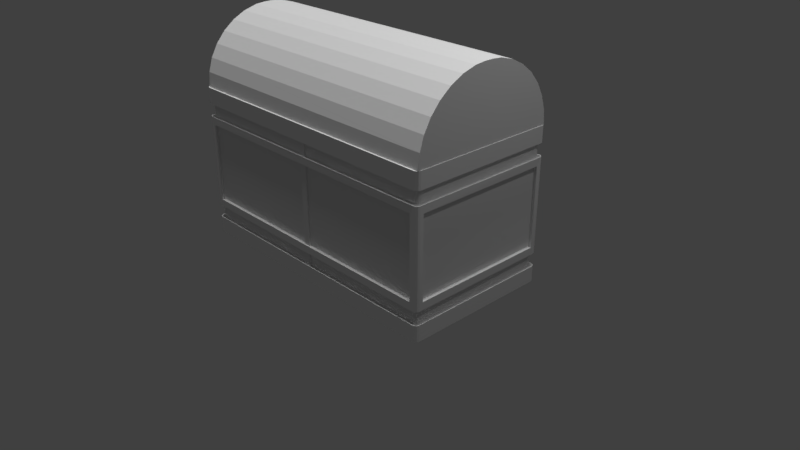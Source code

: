 # Source: chest2.blend  (saved by Blender 2.79.0; exported with 4.5.12 LTS)
import bpy
from mathutils import Matrix  # noqa: F401  (used for matrix-valued properties, if any)

bpy.ops.wm.read_factory_settings(use_empty=True)
scene = bpy.context.scene
scene.name = 'Scene'

# ---- collections
col_collection_1 = bpy.data.collections.new('Collection 1'); scene.collection.children.link(col_collection_1)

# ---- materials (node trees are filled in below, after node groups)
mat_material = bpy.data.materials.new('Material')
mat_material.alpha_threshold = 0.0
mat_material.use_transparent_shadow = False
mat_material.roughness = 0.5
mat_material.line_color = (0.0, 0.0, 0.0, 1.0)

# ---- material node trees

# ---- world
world_world = bpy.data.worlds.new('World'); scene.world = world_world
world_world.color = (0.05088, 0.05088, 0.05088)
world_world.use_sun_shadow = False
world_world.sun_shadow_jitter_overblur = 0.0
world_world.cycles.sampling_method = 'MANUAL'

# ---- cameras
cam_camera = bpy.data.cameras.new('Camera')
cam_camera.clip_end = 100.0
cam_camera.lens = 35.0
cam_camera.sensor_width = 32.0
cam_camera.sensor_height = 18.0
cam_camera.ortho_scale = 7.314
cam_camera.dof.focus_distance = 0.0
cam_camera.dof.aperture_fstop = 128.0

# ---- lights
light_sun_001 = bpy.data.lights.new('Sun.001', 'SUN')
light_sun_001.transmission_factor = 0.0
light_sun_001.angle = 0.1993
light_sun_001.energy = 1.0
light_sun_001.shadow_buffer_clip_start = 0.5
light_sun_001.shadow_soft_size = 0.1
light_sun_001.shadow_cascade_max_distance = 1000.0
light_sun = bpy.data.lights.new('Sun', 'SUN')
light_sun.transmission_factor = 0.0
light_sun.angle = 0.1993
light_sun.energy = 1.0
light_sun.shadow_buffer_clip_start = 0.5
light_sun.shadow_soft_size = 0.1
light_sun.shadow_cascade_max_distance = 1000.0
light_lamp = bpy.data.lights.new('Lamp', 'POINT')
light_lamp.transmission_factor = 0.0
light_lamp.cutoff_distance = 30.0
light_lamp.energy = 100.0
light_lamp.shadow_buffer_clip_start = 1.001
light_lamp.shadow_soft_size = 0.1
light_lamp.shadow_maximum_resolution = 0.006
light_lamp.use_absolute_resolution = True

# ---- meshes
me_cylinder = bpy.data.meshes.new('Cylinder')
me_cylinder.from_pydata([(-1.915, 0.7383, -2.416), (-1.915, 0.7383, 1.323), (-2.1, -1.196, 1.323), (-1.915, -1.216, -2.416), (-1.915, -1.216, 1.323), (-2.096, -1.197, -2.416), (-2.096, -1.197, 1.323), (-2.269, -1.142, -2.416), (-2.269, -1.142, 1.323), (-2.429, -1.051, -2.416), (-2.429, -1.051, 1.323), (-2.569, -0.9299, -2.416), (-2.569, -0.9299, 1.323), (-2.684, -0.7818, -2.416), (-2.684, -0.7818, 1.323), (-2.77, -0.6129, -2.416), (-2.77, -0.6129, 1.323), (-2.822, -0.4296, -2.416), (-2.822, -0.4296, 1.323), (-2.773, 0.1224, -2.416), (-2.822, -0.04828, -2.416), (-2.822, -0.04828, 1.323), (-2.77, 0.135, -2.416), (-2.77, 0.135, 1.323), (-2.684, 0.304, -2.416), (-2.684, 0.304, 1.323), (-2.569, 0.4521, -2.416), (-2.569, 0.4521, 1.323), (-2.429, 0.5736, -2.416), (-2.429, 0.5736, 1.323), (-2.269, 0.6639, -2.416), (-2.269, 0.6639, 1.323), (-2.096, 0.7195, -2.416), (-2.096, 0.7195, 1.323), (-2.834, -0.2992, -2.416), (-2.834, -0.1786, -2.416), (-2.834, -0.1786, 1.323), (-2.834, -0.2992, 1.323), (-1.912, 0.7064, -2.379), (-1.912, 0.7064, 1.286), (-2.793, -0.05452, 1.286), (-2.793, -0.4233, 1.286), (-2.742, -0.6006, 1.286), (-2.742, 0.1228, 1.286), (-2.659, 0.2862, 1.286), (-2.659, -0.764, 1.286), (-2.548, -0.9073, 1.286), (-2.548, 0.4294, 1.286), (-2.412, 0.547, 1.286), (-2.412, -1.025, 1.286), (-2.258, -1.112, 1.286), (-2.258, 0.6343, 1.286), (-2.09, 0.6881, 1.286), (-2.092, -1.166, 1.284), (-1.912, -1.184, 1.286), (-1.912, -1.184, -2.379), (-2.09, -1.166, -2.378), (-2.09, -1.166, 1.286), (-2.258, -1.112, -2.378), (-2.412, -1.025, -2.378), (-2.548, -0.9073, -2.378), (-2.659, -0.764, -2.378), (-2.742, -0.6006, -2.378), (-2.793, -0.4233, -2.378), (-2.659, 0.2862, -2.378), (-2.258, 0.6343, -2.378), (-2.548, 0.4294, -2.378), (-2.412, 0.547, -2.378), (-2.09, 0.6881, -2.378), (-2.793, -0.05452, -2.378), (-2.745, 0.1134, -2.377), (-2.742, 0.1228, -2.378), (-2.805, -0.2977, 1.285), (-2.805, -0.1802, 1.285), (-2.805, -0.1802, -2.378), (-2.805, -0.2977, -2.378)], [], [(16, 18, 21, 23), (14, 16, 23, 25), (12, 14, 25, 27), (10, 12, 27, 29), (8, 10, 29, 31), (2, 8, 31, 33), (3, 5, 6, 4), (5, 7, 8, 2, 6), (7, 9, 10, 8), (9, 11, 12, 10), (11, 13, 14, 12), (13, 15, 16, 14), (15, 17, 18, 16), (35, 20, 21, 36), (18, 37, 36, 21), (20, 19, 22, 23, 21), (22, 24, 25, 23), (24, 26, 27, 25), (26, 28, 29, 27), (28, 30, 31, 29), (30, 32, 33, 31), (32, 0, 1, 33), (17, 34, 37, 18), (4, 6, 2, 33, 1), (36, 37, 34, 35), (0, 32, 5, 3), (32, 30, 7, 5), (30, 28, 9, 7), (28, 26, 11, 9), (26, 24, 13, 11), (24, 22, 19, 15, 13), (19, 20, 17, 15), (20, 35, 34, 17), (42, 43, 40, 41), (45, 44, 43, 42), (46, 47, 44, 45), (49, 48, 47, 46), (50, 51, 48, 49), (53, 52, 51, 50), (55, 54, 57, 56), (56, 57, 53, 50, 58), (58, 50, 49, 59), (59, 49, 46, 60), (60, 46, 45, 61), (61, 45, 42, 62), (62, 42, 41, 63), (74, 73, 40, 69), (41, 40, 73, 72), (69, 40, 43, 71, 70), (71, 43, 44, 64), (64, 44, 47, 66), (66, 47, 48, 67), (67, 48, 51, 65), (65, 51, 52, 68), (68, 52, 39, 38), (63, 41, 72, 75), (54, 39, 52, 53, 57), (73, 74, 75, 72), (38, 55, 56, 68), (68, 56, 58, 65), (65, 58, 59, 67), (67, 59, 60, 66), (66, 60, 61, 64), (64, 61, 62, 70, 71), (70, 62, 63, 69), (69, 63, 75, 74), (4, 1, 39, 54), (1, 0, 38, 39), (3, 4, 54, 55), (0, 3, 55, 38)])
me_cylinder.use_remesh_preserve_volume = False
me_cylinder.use_remesh_preserve_attributes = False
me_cylinder.use_mirror_vertex_groups = False
me_cylinder.update()
me_cube = bpy.data.meshes.new('Cube')
me_cube.from_pydata([(1.781, 0.9996, 0.489), (1.881, -0.9004, 0.489), (-1.787, -1.0, 0.489), (-1.787, 0.9996, 0.489), (1.781, 0.9996, 1.528), (1.881, -0.9004, 1.528), (-1.787, -1.0, 1.528), (-1.787, 0.9996, 1.528), (1.881, 0.8996, 0.489), (-1.887, 0.8996, 0.489), (1.881, 0.8996, 1.528), (-1.887, 0.8996, 1.528), (1.781, 0.9596, 0.489), (-1.787, 0.9596, 0.489), (1.781, 0.9596, 1.528), (-1.787, 0.9596, 1.528), (1.781, -1.0, 0.489), (1.781, -1.0, 1.528), (1.841, 0.8996, 0.489), (1.841, -0.9004, 0.489), (1.841, 0.8996, 1.528), (1.841, -0.9004, 1.528), (-1.887, -0.9004, 0.489), (-1.887, -0.9004, 1.528), (1.781, -0.9604, 0.489), (-1.787, -0.9604, 0.489), (1.781, -0.9604, 1.528), (-1.787, -0.9604, 1.528), (-1.847, -0.9004, 0.489), (-1.847, 0.8996, 0.489), (-1.847, -0.9004, 1.528), (-1.847, 0.8996, 1.528), (1.82, 0.9996, 0.007903), (1.881, 0.9431, 0.007903), (1.851, 0.992, 0.007903), (1.873, 0.9713, 0.007903), (1.881, -0.944, 0.007903), (1.825, -1.0, 0.007903), (1.874, -0.9722, 0.007903), (1.853, -0.9929, 0.007903), (-1.83, -1.0, 0.007903), (-1.887, -0.944, 0.007903), (-1.858, -0.9929, 0.007903), (-1.879, -0.9722, 0.007903), (-1.887, 0.9383, 0.007903), (-1.83, 0.9996, 0.007903), (-1.879, 0.9689, 0.007903), (-1.858, 0.9914, 0.007903), (1.731, 0.9058, 2.008), (1.788, 0.8489, 2.008), (1.759, 0.8982, 2.008), (1.78, 0.8773, 2.008), (1.788, -0.8498, 2.008), (1.731, -0.9067, 2.008), (1.78, -0.8782, 2.008), (1.759, -0.8991, 2.008), (-1.736, -0.9067, 2.008), (-1.793, -0.8498, 2.008), (-1.764, -0.8991, 2.008), (-1.785, -0.8782, 2.008), (-1.736, 0.9058, 2.008), (-1.793, 0.8489, 2.008), (-1.764, 0.8982, 2.008), (-1.785, 0.8773, 2.008), (1.792, 0.9673, 2.008), (1.849, 0.9104, 2.008), (1.821, 0.9596, 2.008), (1.842, 0.9388, 2.008), (1.792, -0.9681, 2.008), (1.849, -0.9112, 2.008), (1.821, -0.9605, 2.008), (1.842, -0.9397, 2.008), (-1.854, 0.9104, 2.008), (-1.797, 0.9673, 2.008), (-1.847, 0.9388, 2.008), (-1.826, 0.9596, 2.008), (-1.797, -0.9681, 2.008), (-1.854, -0.9112, 2.008), (-1.826, -0.9605, 2.008), (-1.847, -0.9397, 2.008), (1.755, 0.8166, 0.1066), (1.699, 0.8735, 0.1066), (1.748, 0.8451, 0.1066), (1.727, 0.8659, 0.1066), (1.699, -0.8744, 0.1066), (1.755, -0.8175, 0.1066), (1.727, -0.8668, 0.1066), (1.748, -0.8459, 0.1066), (-1.704, 0.8735, 0.1066), (-1.761, 0.8166, 0.1066), (-1.732, 0.8659, 0.1066), (-1.753, 0.8451, 0.1066), (-1.761, -0.8175, 0.1066), (-1.704, -0.8744, 0.1066), (-1.753, -0.8459, 0.1066), (-1.732, -0.8668, 0.1066), (1.825, 0.9996, 2.008), (1.881, 0.9427, 2.008), (1.853, 0.9919, 2.008), (1.874, 0.9711, 2.008), (1.881, -0.9435, 2.008), (1.825, -1.0, 2.008), (1.874, -0.972, 2.008), (1.853, -0.9928, 2.008), (-1.887, 0.9427, 2.008), (-1.83, 0.9996, 2.008), (-1.879, 0.9711, 2.008), (-1.858, 0.9919, 2.008), (-1.83, -1.0, 2.008), (-1.887, -0.9435, 2.008), (-1.858, -0.9928, 2.008), (-1.879, -0.972, 2.008), (1.755, 0.8166, 2.008), (1.699, 0.8735, 2.008), (1.748, 0.8451, 2.008), (1.727, 0.8659, 2.008), (1.699, -0.8744, 2.008), (1.755, -0.8175, 2.008), (1.727, -0.8668, 2.008), (1.748, -0.8459, 2.008), (-1.704, 0.8735, 2.008), (-1.761, 0.8166, 2.008), (-1.732, 0.8659, 2.008), (-1.753, 0.8451, 2.008), (-1.761, -0.8175, 2.008), (-1.704, -0.8744, 2.008), (-1.753, -0.8459, 2.008), (-1.732, -0.8668, 2.008), (1.849, 0.9104, 2.067), (1.792, 0.9673, 2.067), (1.842, 0.9388, 2.067), (1.821, 0.9596, 2.067), (1.788, 0.8489, 2.067), (1.731, 0.9058, 2.067), (1.78, 0.8773, 2.067), (1.759, 0.8982, 2.067), (1.731, -0.9067, 2.067), (1.788, -0.8498, 2.067), (1.759, -0.8991, 2.067), (1.78, -0.8782, 2.067), (1.849, -0.9112, 2.067), (1.792, -0.9681, 2.067), (1.842, -0.9397, 2.067), (1.821, -0.9605, 2.067), (-1.797, 0.9673, 2.067), (-1.854, 0.9104, 2.067), (-1.826, 0.9596, 2.067), (-1.847, 0.9388, 2.067), (-1.793, 0.8489, 2.067), (-1.736, 0.9058, 2.067), (-1.785, 0.8773, 2.067), (-1.764, 0.8982, 2.067), (-1.793, -0.8498, 2.067), (-1.736, -0.9067, 2.067), (-1.785, -0.8782, 2.067), (-1.764, -0.8991, 2.067), (-1.854, -0.9112, 2.067), (-1.797, -0.9681, 2.067), (-1.847, -0.9397, 2.067), (-1.826, -0.9605, 2.067), (1.82, 0.9996, 0.2171), (1.881, 0.9431, 0.2171), (1.851, 0.992, 0.2171), (1.873, 0.9713, 0.2171), (1.881, -0.944, 0.2171), (1.825, -1.0, 0.2171), (1.874, -0.9722, 0.2171), (1.853, -0.9929, 0.2171), (-1.83, -1.0, 0.2171), (-1.887, -0.944, 0.2171), (-1.858, -0.9929, 0.2171), (-1.879, -0.9722, 0.2171), (-1.887, 0.9383, 0.2171), (-1.83, 0.9996, 0.2171), (-1.879, 0.9689, 0.2171), (-1.858, 0.9914, 0.2171), (1.785, 0.9644, 0.2171), (1.846, 0.9079, 0.2171), (1.816, 0.9569, 0.2171), (1.838, 0.9362, 0.2171), (-1.851, 0.9032, 0.2171), (-1.795, 0.9644, 0.2171), (-1.844, 0.9338, 0.2171), (-1.823, 0.9562, 0.2171), (-1.795, -0.9653, 0.2171), (-1.851, -0.9088, 0.2171), (-1.823, -0.9578, 0.2171), (-1.844, -0.9371, 0.2171), (1.846, -0.9089, 0.2171), (1.79, -0.9653, 0.2171), (1.839, -0.9371, 0.2171), (1.818, -0.9578, 0.2171), (1.785, 0.9644, 0.389), (1.846, 0.9079, 0.389), (1.816, 0.9569, 0.389), (1.838, 0.9362, 0.389), (1.846, -0.9089, 0.389), (1.79, -0.9653, 0.389), (1.839, -0.9371, 0.389), (1.818, -0.9578, 0.389), (-1.795, -0.9653, 0.389), (-1.851, -0.9088, 0.389), (-1.823, -0.9578, 0.389), (-1.844, -0.9371, 0.389), (-1.851, 0.9032, 0.389), (-1.795, 0.9644, 0.389), (-1.844, 0.9338, 0.389), (-1.823, 0.9562, 0.389), (1.881, 0.9427, 1.795), (1.825, 0.9996, 1.795), (1.874, 0.9711, 1.795), (1.853, 0.9919, 1.795), (1.825, -1.0, 1.795), (1.881, -0.9435, 1.795), (1.853, -0.9928, 1.795), (1.874, -0.972, 1.795), (-1.887, -0.9435, 1.795), (-1.83, -1.0, 1.795), (-1.879, -0.972, 1.795), (-1.858, -0.9928, 1.795), (-1.83, 0.9996, 1.795), (-1.887, 0.9427, 1.795), (-1.858, 0.9919, 1.795), (-1.879, 0.9711, 1.795), (1.789, 0.9642, 1.628), (1.846, 0.9073, 1.628), (1.818, 0.9566, 1.628), (1.839, 0.9357, 1.628), (1.789, 0.9642, 1.795), (1.846, 0.9073, 1.795), (1.818, 0.9566, 1.795), (1.839, 0.9357, 1.795), (1.846, -0.9082, 1.628), (1.789, -0.9651, 1.628), (1.839, -0.9366, 1.628), (1.818, -0.9575, 1.628), (1.789, -0.9651, 1.795), (1.846, -0.9082, 1.795), (1.818, -0.9575, 1.795), (1.839, -0.9366, 1.795), (-1.851, -0.9082, 1.628), (-1.794, -0.9651, 1.628), (-1.844, -0.9366, 1.628), (-1.823, -0.9575, 1.628), (-1.851, -0.9082, 1.795), (-1.794, -0.9651, 1.795), (-1.844, -0.9366, 1.795), (-1.823, -0.9575, 1.795), (-1.794, 0.9642, 1.628), (-1.851, 0.9073, 1.628), (-1.823, 0.9566, 1.628), (-1.844, 0.9357, 1.628), (-1.851, 0.9073, 1.795), (-1.794, 0.9642, 1.795), (-1.844, 0.9357, 1.795), (-1.823, 0.9566, 1.795), (1.825, 1.004, 0.389), (1.881, 0.9431, 0.389), (1.853, 0.9944, 0.389), (1.874, 0.9719, 0.389), (1.883, 0.9478, 1.628), (1.83, 0.9996, 1.628), (1.875, 0.9737, 1.628), (1.856, 0.9926, 1.628), (1.881, -0.944, 0.389), (1.825, -1.0, 0.389), (1.874, -0.9722, 0.389), (1.853, -0.9929, 0.389), (1.83, -1.002, 1.628), (1.881, -0.9487, 1.628), (1.856, -0.9944, 1.628), (1.875, -0.9748, 1.628), (-1.83, -1.0, 0.389), (-1.887, -0.944, 0.389), (-1.858, -0.9929, 0.389), (-1.879, -0.9722, 0.389), (-1.891, 0.9431, 0.389), (-1.83, 0.9996, 0.389), (-1.881, 0.9713, 0.389), (-1.859, 0.992, 0.389), (-1.835, -1.0, 1.628), (-1.888, -0.9487, 1.628), (-1.861, -0.9935, 1.628), (-1.881, -0.9746, 1.628), (-1.887, 0.9478, 1.628), (-1.835, 1.001, 1.628), (-1.88, 0.9739, 1.628), (-1.861, 0.9935, 1.628), (0.138, -1.0, 0.489), (-0.1273, -1.0, 0.489), (0.04956, -1.0, 0.489), (-0.03887, -1.0, 0.489), (0.138, -1.0, 1.528), (-0.1273, -1.0, 1.528), (0.04956, -1.0, 1.528), (-0.03887, -1.0, 1.528), (-0.1273, -0.9604, 0.489), (0.138, -0.9604, 0.489), (-0.03887, -0.9604, 0.489), (0.04956, -0.9604, 0.489), (-0.1273, -0.9604, 1.528), (0.138, -0.9604, 1.528), (-0.03887, -0.9604, 1.528), (0.04956, -0.9604, 1.528), (0.1382, -1.0, 0.007903), (-0.1271, -1.0, 0.007903), (0.04975, -1.0, 0.007903), (-0.03869, -1.0, 0.007903), (-0.1271, -1.0, 0.2171), (0.1382, -1.0, 0.2171), (-0.03869, -1.0, 0.2171), (0.04975, -1.0, 0.2171), (0.1378, -0.9067, 2.008), (-0.1275, -0.9067, 2.008), (0.04934, -0.9067, 2.008), (-0.0391, -0.9067, 2.008), (0.1378, -0.9067, 2.067), (-0.1275, -0.9067, 2.067), (0.04934, -0.9067, 2.067), (-0.0391, -0.9067, 2.067), (-0.1277, -0.8744, 2.008), (0.1376, -0.8744, 2.008), (-0.03924, -0.8744, 2.008), (0.0492, -0.8744, 2.008), (0.1381, -0.9681, 2.008), (-0.1273, -0.9681, 2.008), (0.04961, -0.9681, 2.008), (-0.03883, -0.9681, 2.008), (-0.1273, -0.9681, 2.067), (0.1381, -0.9681, 2.067), (-0.03883, -0.9681, 2.067), (0.04961, -0.9681, 2.067), (-0.1271, -1.0, 2.008), (0.1382, -1.0, 2.008), (-0.03868, -1.0, 2.008), (0.04975, -1.0, 2.008), (-0.1277, -0.8744, 0.1066), (0.1376, -0.8744, 0.1066), (-0.03924, -0.8744, 0.1066), (0.0492, -0.8744, 0.1066), (0.1382, -1.0, 1.795), (-0.1271, -1.0, 1.795), (0.04975, -1.0, 1.795), (-0.03868, -1.0, 1.795), (-0.1273, -0.9653, 0.2171), (0.138, -0.9653, 0.2171), (-0.03885, -0.9653, 0.2171), (0.04959, -0.9653, 0.2171), (-0.1273, -0.9653, 0.389), (0.138, -0.9653, 0.389), (-0.03885, -0.9653, 0.389), (0.04959, -0.9653, 0.389), (-0.1271, -1.0, 0.389), (0.1382, -1.0, 0.389), (-0.03869, -1.0, 0.389), (0.04975, -1.0, 0.389), (-0.1273, -0.9651, 1.795), (0.138, -0.9651, 1.795), (-0.03884, -0.9651, 1.795), (0.0496, -0.9651, 1.795), (0.1382, -1.001, 1.628), (-0.1271, -1.001, 1.628), (0.04978, -1.001, 1.628), (-0.03866, -1.001, 1.628), (-0.1273, -0.9651, 1.628), (0.138, -0.9651, 1.628), (-0.03884, -0.9651, 1.628), (0.0496, -0.9651, 1.628), (0.1403, 0.9996, 0.489), (-0.125, 0.9996, 0.489), (0.05188, 0.9996, 0.489), (-0.03657, 0.9996, 0.489), (0.1403, 0.9996, 1.528), (-0.125, 0.9996, 1.528), (0.05188, 0.9996, 1.528), (-0.03657, 0.9996, 1.528), (-0.125, 0.9596, 0.489), (0.1403, 0.9596, 0.489), (-0.03657, 0.9596, 0.489), (0.05188, 0.9596, 0.489), (0.1403, 0.9596, 1.528), (-0.125, 0.9596, 1.528), (0.05188, 0.9596, 1.528), (-0.03657, 0.9596, 1.528), (-0.1271, 0.9996, 0.007903), (0.1382, 0.9996, 0.007903), (-0.03869, 0.9996, 0.007903), (0.04975, 0.9996, 0.007903), (0.1382, 0.9996, 0.2171), (-0.1271, 0.9996, 0.2171), (0.04975, 0.9996, 0.2171), (-0.03869, 0.9996, 0.2171), (-0.1253, 0.9058, 2.008), (0.14, 0.9058, 2.008), (-0.03686, 0.9058, 2.008), (0.05159, 0.9058, 2.008), (0.14, 0.9058, 2.067), (-0.1253, 0.9058, 2.067), (0.05159, 0.9058, 2.067), (-0.03686, 0.9058, 2.067), (0.1398, 0.8735, 2.008), (-0.1255, 0.8735, 2.008), (0.0514, 0.8735, 2.008), (-0.03705, 0.8735, 2.008), (-0.125, 0.9673, 2.008), (0.1404, 0.9673, 2.008), (-0.03651, 0.9673, 2.008), (0.05194, 0.9673, 2.008), (-0.125, 0.9673, 2.067), (0.1404, 0.9673, 2.067), (-0.03651, 0.9673, 2.067), (0.05194, 0.9673, 2.067), (0.1406, 0.9996, 2.008), (-0.1248, 0.9996, 2.008), (0.05212, 0.9996, 2.008), (-0.03632, 0.9996, 2.008), (0.1398, 0.8735, 0.1066), (-0.1255, 0.8735, 0.1066), (0.0514, 0.8735, 0.1066), (-0.03705, 0.8735, 0.1066), (-0.1248, 0.9996, 1.795), (0.1406, 0.9996, 1.795), (-0.03632, 0.9996, 1.795), (0.05212, 0.9996, 1.795), (0.138, 0.9644, 0.2171), (-0.1273, 0.9644, 0.2171), (0.04954, 0.9644, 0.2171), (-0.03889, 0.9644, 0.2171), (0.138, 0.9644, 0.389), (-0.1273, 0.9644, 0.389), (0.04954, 0.9644, 0.389), (-0.03889, 0.9644, 0.389), (0.1406, 1.002, 0.389), (-0.1248, 1.002, 0.389), (0.05214, 1.002, 0.389), (-0.03631, 1.002, 0.389), (-0.125, 0.9642, 1.795), (0.1404, 0.9642, 1.795), (-0.03653, 0.9642, 1.795), (0.05192, 0.9642, 1.795), (-0.125, 0.9642, 1.628), (0.1404, 0.9642, 1.628), (-0.03653, 0.9642, 1.628), (0.05192, 0.9642, 1.628), (-0.1247, 1.0, 1.628), (0.1406, 1.0, 1.628), (-0.03629, 1.0, 1.628), (0.05215, 1.0, 1.628), (-0.03887, -0.9804, 1.528), (0.04956, -0.9804, 1.528), (-0.03887, -0.9804, 0.489), (0.04956, -0.9804, 0.489), (-0.03884, -0.9851, 1.795), (0.0496, -0.9851, 1.795), (-0.03884, -0.9851, 1.628), (0.0496, -0.9851, 1.628), (-0.03885, -0.9853, 0.389), (0.04959, -0.9853, 0.389), (-0.03885, -0.9853, 0.2171), (0.04959, -0.9853, 0.2171), (0.05188, 0.9796, 1.528), (-0.03657, 0.9796, 1.528), (-0.03657, 0.9796, 0.489), (0.05188, 0.9796, 0.489), (-0.03653, 0.9842, 1.628), (0.05192, 0.9842, 1.628), (-0.03653, 0.9842, 1.795), (0.05192, 0.9842, 1.795), (0.04954, 0.9844, 0.389), (-0.03889, 0.9844, 0.389), (-0.03889, 0.9844, 0.2171), (0.04954, 0.9844, 0.2171)], [], [(160, 388, 424, 176), (121, 124, 92, 89), (80, 82, 87, 85), (216, 109, 104, 221), (113, 400, 416, 81), (168, 308, 344, 184), (325, 76, 108, 332), (212, 101, 333, 340), (60, 392, 397, 149), (53, 312, 316, 136), (73, 404, 413, 105), (212, 340, 357, 236), (96, 209, 421, 412), (68, 324, 333, 101), (405, 64, 96, 412), (69, 65, 128, 140), (72, 77, 156, 145), (117, 112, 80, 85), (312, 53, 116, 321), (52, 49, 112, 117), (57, 61, 148, 152), (65, 69, 100, 97), (125, 320, 336, 93), (132, 137, 140, 128), (152, 148, 145, 156), (48, 393, 400, 113), (61, 57, 124, 121), (49, 52, 137, 132), (77, 72, 104, 109), (413, 420, 220, 105), (257, 264, 196, 193), (392, 60, 120, 401), (41, 169, 172, 44), (37, 165, 309, 304), (3, 7, 15, 13), (273, 276, 204, 201), (432, 256, 192, 428), (56, 313, 320, 125), (177, 193, 196, 188), (189, 197, 349, 345), (277, 433, 429, 205), (185, 201, 204, 180), (172, 169, 185, 180), (265, 353, 349, 197), (164, 161, 177, 188), (192, 176, 424, 428), (208, 97, 100, 213), (208, 213, 237, 229), (225, 229, 237, 232), (216, 221, 252, 244), (5, 1, 19, 21), (16, 288, 353, 265), (11, 9, 29, 31), (228, 224, 441, 437), (284, 281, 240, 249), (240, 244, 252, 249), (280, 361, 364, 241), (261, 445, 441, 224), (360, 268, 233, 365), (344, 348, 200, 184), (269, 260, 225, 232), (0, 368, 377, 12), (10, 8, 257, 260), (8, 1, 264, 257), (11, 23, 281, 284), (288, 16, 24, 297), (14, 12, 377, 380), (368, 0, 256, 432), (4, 372, 445, 261), (4, 0, 12, 14), (5, 10, 260, 269), (0, 4, 261, 256), (17, 292, 301, 26), (372, 4, 14, 380), (18, 20, 21, 19), (1, 8, 18, 19), (10, 5, 21, 20), (8, 10, 20, 18), (17, 16, 265, 268), (1, 5, 269, 264), (9, 11, 284, 276), (22, 9, 276, 273), (24, 26, 301, 297), (292, 17, 268, 360), (16, 17, 26, 24), (6, 2, 25, 27), (23, 22, 273, 281), (2, 6, 280, 272), (7, 3, 277, 285), (28, 30, 31, 29), (9, 22, 28, 29), (23, 11, 31, 30), (22, 23, 30, 28), (209, 96, 98, 211), (211, 98, 99, 210), (210, 99, 97, 208), (213, 100, 102, 215), (215, 102, 103, 214), (214, 103, 101, 212), (217, 108, 110, 219), (219, 110, 111, 218), (218, 111, 109, 216), (221, 104, 106, 223), (223, 106, 107, 222), (222, 107, 105, 220), (69, 140, 142, 71), (71, 142, 143, 70), (70, 143, 141, 68), (133, 48, 50, 135), (135, 50, 51, 134), (134, 51, 49, 132), (137, 52, 54, 139), (139, 54, 55, 138), (138, 55, 53, 136), (57, 152, 154, 59), (59, 154, 155, 58), (58, 155, 153, 56), (117, 85, 87, 119), (119, 87, 86, 118), (118, 86, 84, 116), (92, 124, 126, 94), (94, 126, 127, 95), (95, 127, 125, 93), (113, 81, 83, 115), (115, 83, 82, 114), (114, 82, 80, 112), (88, 120, 122, 90), (90, 122, 123, 91), (91, 123, 121, 89), (96, 64, 66, 98), (98, 66, 67, 99), (99, 67, 65, 97), (68, 101, 103, 70), (70, 103, 102, 71), (71, 102, 100, 69), (104, 72, 74, 106), (106, 74, 75, 107), (107, 75, 73, 105), (77, 109, 111, 79), (79, 111, 110, 78), (78, 110, 108, 76), (116, 53, 55, 118), (118, 55, 54, 119), (119, 54, 52, 117), (48, 113, 115, 50), (50, 115, 114, 51), (51, 114, 112, 49), (61, 121, 123, 63), (63, 123, 122, 62), (62, 122, 120, 60), (124, 57, 59, 126), (126, 59, 58, 127), (127, 58, 56, 125), (129, 133, 135, 131), (131, 135, 134, 130), (130, 134, 132, 128), (136, 141, 143, 138), (138, 143, 142, 139), (139, 142, 140, 137), (145, 148, 150, 147), (147, 150, 151, 146), (146, 151, 149, 144), (152, 156, 158, 154), (154, 158, 159, 155), (155, 159, 157, 153), (156, 77, 79, 158), (158, 79, 78, 159), (159, 78, 76, 157), (64, 129, 131, 66), (66, 131, 130, 67), (67, 130, 128, 65), (60, 149, 151, 62), (62, 151, 150, 63), (63, 150, 148, 61), (144, 73, 75, 146), (146, 75, 74, 147), (147, 74, 72, 145), (32, 160, 162, 34), (34, 162, 163, 35), (35, 163, 161, 33), (36, 164, 166, 38), (38, 166, 167, 39), (39, 167, 165, 37), (40, 168, 170, 42), (42, 170, 171, 43), (43, 171, 169, 41), (44, 172, 174, 46), (46, 174, 175, 47), (47, 175, 173, 45), (181, 173, 175, 183), (183, 175, 174, 182), (182, 174, 172, 180), (168, 184, 186, 170), (170, 186, 187, 171), (171, 187, 185, 169), (189, 165, 167, 191), (191, 167, 166, 190), (190, 166, 164, 188), (160, 176, 178, 162), (162, 178, 179, 163), (163, 179, 177, 161), (176, 192, 194, 178), (178, 194, 195, 179), (179, 195, 193, 177), (188, 196, 198, 190), (190, 198, 199, 191), (191, 199, 197, 189), (184, 200, 202, 186), (186, 202, 203, 187), (187, 203, 201, 185), (180, 204, 206, 182), (182, 206, 207, 183), (183, 207, 205, 181), (273, 201, 203, 275), (275, 203, 202, 274), (274, 202, 200, 272), (196, 264, 266, 198), (198, 266, 267, 199), (199, 267, 265, 197), (257, 193, 195, 259), (259, 195, 194, 258), (258, 194, 192, 256), (204, 276, 278, 206), (206, 278, 279, 207), (207, 279, 277, 205), (237, 213, 215, 239), (239, 215, 214, 238), (238, 214, 212, 236), (216, 244, 246, 218), (218, 246, 247, 219), (219, 247, 245, 217), (233, 268, 270, 235), (235, 270, 271, 234), (234, 271, 269, 232), (261, 224, 226, 263), (263, 226, 227, 262), (262, 227, 225, 260), (256, 261, 263, 258), (258, 263, 262, 259), (259, 262, 260, 257), (264, 269, 271, 266), (266, 271, 270, 267), (267, 270, 268, 265), (272, 280, 282, 274), (274, 282, 283, 275), (275, 283, 281, 273), (276, 284, 286, 278), (278, 286, 287, 279), (279, 287, 285, 277), (224, 228, 230, 226), (226, 230, 231, 227), (227, 231, 229, 225), (232, 237, 239, 234), (234, 239, 238, 235), (235, 238, 236, 233), (241, 245, 247, 243), (243, 247, 246, 242), (242, 246, 244, 240), (249, 252, 254, 251), (251, 254, 255, 250), (250, 255, 253, 248), (284, 249, 251, 286), (286, 251, 250, 287), (287, 250, 248, 285), (208, 229, 231, 210), (210, 231, 230, 211), (211, 230, 228, 209), (252, 221, 223, 254), (254, 223, 222, 255), (255, 222, 220, 253), (240, 281, 283, 242), (242, 283, 282, 243), (243, 282, 280, 241), (33, 161, 164, 36), (296, 300, 27, 25), (32, 37, 304, 306, 307, 305, 40, 45, 384, 386, 387, 385), (293, 6, 27, 300), (6, 293, 361, 280), (341, 217, 245, 356), (364, 356, 245, 241), (3, 369, 433, 277), (289, 2, 272, 352), (233, 236, 357, 365), (352, 272, 200, 348), (309, 165, 189, 345), (317, 153, 157, 328), (136, 316, 329, 141), (321, 116, 84, 337), (313, 56, 153, 317), (76, 325, 328, 157), (324, 68, 141, 329), (305, 308, 168, 40), (341, 332, 108, 217), (381, 376, 13, 15), (373, 7, 285, 444), (7, 373, 381, 15), (160, 32, 385, 388), (369, 3, 13, 376), (444, 285, 248, 440), (421, 209, 228, 437), (436, 440, 248, 253), (429, 425, 181, 205), (149, 397, 408, 144), (64, 405, 409, 129), (389, 173, 181, 425), (404, 73, 144, 408), (220, 420, 436, 253), (401, 120, 88, 417), (393, 48, 133, 396), (396, 133, 129, 409), (389, 384, 45, 173), (293, 300, 302, 295), (295, 302, 303, 294), (294, 303, 301, 292), (300, 296, 298, 302), (382, 379, 463, 460), (303, 299, 297, 301), (292, 360, 362, 294), (294, 362, 363, 295), (295, 363, 361, 293), (289, 352, 354, 291), (291, 354, 355, 290), (290, 355, 353, 288), (341, 356, 358, 343), (343, 358, 359, 342), (342, 359, 357, 340), (356, 364, 366, 358), (359, 358, 452, 453), (359, 367, 365, 357), (360, 365, 367, 362), (362, 367, 366, 363), (363, 366, 364, 361), (288, 297, 299, 290), (290, 299, 298, 291), (291, 298, 296, 289), (352, 348, 350, 354), (354, 350, 351, 355), (355, 351, 349, 353), (348, 344, 346, 350), (358, 366, 454, 452), (351, 347, 345, 349), (309, 345, 347, 311), (311, 347, 346, 310), (310, 346, 344, 308), (317, 328, 330, 319), (319, 330, 331, 318), (318, 331, 329, 316), (313, 317, 319, 315), (315, 319, 318, 314), (314, 318, 316, 312), (321, 337, 339, 323), (323, 339, 338, 322), (322, 338, 336, 320), (312, 321, 323, 314), (314, 323, 322, 315), (315, 322, 320, 313), (325, 332, 334, 327), (327, 334, 335, 326), (326, 335, 333, 324), (324, 329, 331, 326), (326, 331, 330, 327), (327, 330, 328, 325), (308, 305, 307, 310), (310, 307, 306, 311), (311, 306, 304, 309), (332, 341, 343, 334), (334, 343, 342, 335), (335, 342, 340, 333), (373, 444, 446, 375), (375, 446, 447, 374), (374, 447, 445, 372), (372, 380, 382, 374), (374, 382, 383, 375), (375, 383, 381, 373), (369, 376, 378, 371), (371, 378, 379, 370), (370, 379, 377, 368), (376, 381, 383, 378), (350, 346, 458, 456), (379, 382, 380, 377), (368, 432, 434, 370), (370, 434, 435, 371), (371, 435, 433, 369), (444, 440, 442, 446), (446, 442, 443, 447), (447, 443, 441, 445), (440, 436, 438, 442), (378, 383, 461, 462), (443, 439, 437, 441), (421, 437, 439, 423), (423, 439, 438, 422), (422, 438, 436, 420), (432, 428, 430, 434), (434, 430, 431, 435), (435, 431, 429, 433), (425, 429, 431, 427), (383, 382, 460, 461), (426, 430, 428, 424), (393, 396, 398, 395), (395, 398, 399, 394), (394, 399, 397, 392), (405, 412, 414, 407), (407, 414, 415, 406), (406, 415, 413, 404), (389, 425, 427, 391), (391, 427, 426, 390), (390, 426, 424, 388), (404, 408, 410, 406), (406, 410, 411, 407), (407, 411, 409, 405), (420, 413, 415, 422), (422, 415, 414, 423), (423, 414, 412, 421), (401, 417, 419, 403), (403, 419, 418, 402), (402, 418, 416, 400), (392, 401, 403, 394), (394, 403, 402, 395), (395, 402, 400, 393), (396, 409, 411, 398), (398, 411, 410, 399), (399, 410, 408, 397), (384, 389, 391, 386), (386, 391, 390, 387), (387, 390, 388, 385), (2, 289, 296, 25), (448, 450, 451, 449), (452, 454, 455, 453), (456, 458, 459, 457), (462, 461, 460, 463), (464, 466, 467, 465), (470, 469, 468, 471), (346, 347, 459, 458), (379, 378, 462, 463), (366, 367, 455, 454), (351, 350, 456, 457), (347, 351, 457, 459), (367, 359, 453, 455), (427, 431, 469, 470), (302, 298, 450, 448), (303, 302, 448, 449), (426, 427, 470, 471), (442, 438, 466, 464), (431, 430, 468, 469), (298, 299, 451, 450), (430, 426, 471, 468), (438, 439, 467, 466), (299, 303, 449, 451), (443, 442, 464, 465), (439, 443, 465, 467), (38, 35, 33, 36), (39, 34, 35, 38), (37, 32, 34, 39), (45, 40, 42, 47), (47, 42, 43, 46), (46, 43, 41, 44), (94, 91, 89, 92), (95, 90, 91, 94), (93, 88, 90, 95), (87, 82, 83, 86), (86, 83, 81, 84), (84, 81, 416, 418, 419, 417, 88, 93, 336, 338, 339, 337)])
me_cube.materials.append(mat_material)
me_cube.use_remesh_preserve_volume = False
me_cube.use_remesh_preserve_attributes = False
me_cube.use_mirror_vertex_groups = False
me_cube.update()

# ---- objects
ob_lid = bpy.data.objects.new('Lid', me_cylinder)
ob_sun_001 = bpy.data.objects.new('Sun.001', light_sun_001)
ob_sun = bpy.data.objects.new('Sun', light_sun)
ob_chest = bpy.data.objects.new('Chest', me_cube)
ob_lamp = bpy.data.objects.new('Lamp', light_lamp)
ob_camera = bpy.data.objects.new('Camera', cam_camera)

# ---- transforms, parenting, visibility, modifiers, constraints
ob_lid.location = (0.5504, 0.2376, 0.09864)
ob_lid.rotation_euler = (-0.0, 1.571, 0.0)
ob_lid.lineart.crease_threshold = 0.0
ob_sun_001.location = (-0.1035, -2.528, 3.94)
ob_sun_001.lineart.crease_threshold = 0.0
ob_sun.location = (-0.1035, 2.074, 3.623)
ob_sun.lineart.crease_threshold = 0.0
ob_chest.location = (0.0, 0.0, 0.0)
ob_chest.lock_rotations_4d = False
ob_chest.empty_display_type = 'ARROWS'
ob_chest.lineart.crease_threshold = 0.0
ob_lamp.location = (4.076, 1.005, 5.904)
ob_lamp.rotation_euler = (0.6503, 0.05522, 1.866)
ob_lamp.lock_rotations_4d = False
ob_lamp.empty_display_type = 'ARROWS'
ob_lamp.color = (0.0, 0.0, 0.0, 0.0)
ob_lamp.lineart.crease_threshold = 0.0
ob_camera.location = (7.481, -6.508, 5.344)
ob_camera.rotation_euler = (1.109, 0.0, 0.8149)
ob_camera.lock_rotations_4d = False
ob_camera.empty_display_type = 'ARROWS'
ob_camera.color = (0.0, 0.0, 0.0, 0.0)
ob_camera.display_type = 'WIRE'
ob_camera.lineart.crease_threshold = 0.0

# ---- collection membership
col_collection_1.objects.link(ob_lid)
col_collection_1.objects.link(ob_sun_001)
col_collection_1.objects.link(ob_sun)
col_collection_1.objects.link(ob_chest)
col_collection_1.objects.link(ob_lamp)
col_collection_1.objects.link(ob_camera)

# ---- scene / render settings (as saved in the file)
scene.camera = ob_camera
scene.frame_start = 1; scene.frame_end = 250; scene.frame_set(1)
scene.render.engine = 'BLENDER_EEVEE_NEXT'
scene.render.resolution_percentage = 50
scene.render.dither_intensity = 0.0
scene.cycles.use_denoising = False
scene.cycles.samples = 128
scene.cycles.sampling_pattern = 'TABULATED_SOBOL'
scene.cycles.use_adaptive_sampling = False
scene.cycles.use_light_tree = False
scene.cycles.blur_glossy = 0.0
scene.cycles.sample_clamp_indirect = 0.0
scene.view_settings.view_transform = 'Standard'
bpy.context.view_layer.update()
